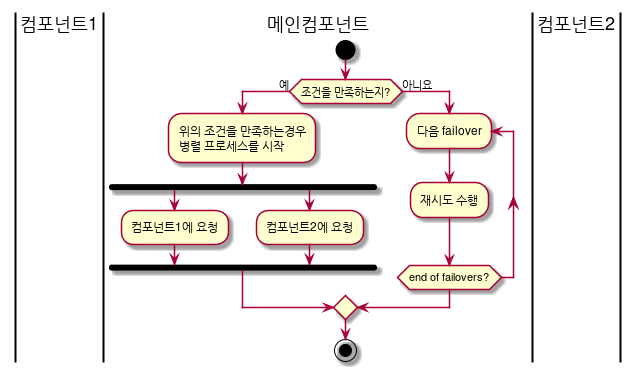

The diagram above was rendered by PlantUML. Its source (embedded in the PNG):
@startuml
skinparam backgroundcolor transparent

|컴포넌트1|
|메인컴포넌트|
|컴포넌트2|
|메인컴포넌트|
start

if (조건을 만족하는지?) then (예)
        :위의 조건을 만족하는경우
        병렬 프로세스를 시작;
        fork
                :컴포넌트1에 요청;
        fork again
                :컴포넌트2에 요청;
        end fork
else (아니요)
        repeat :다음 failover;
        :재시도 수행;
        repeat while (end of failovers?)
endif

stop

@enduml